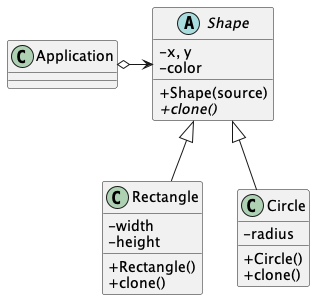

The diagram above was rendered by PlantUML. Its source (embedded in the PNG):
@startuml Prototype Pseudocode
skinparam ClassAttributeIconSize 0

class Application

abstract class Shape {
  - x, y
  - color
  + Shape(source)
  {abstract} + clone()
}

class Rectangle extends Shape {
  - width
  - height
  + Rectangle()
  + clone()
}

class Circle extends Shape {
  - radius
  + Circle()
  + clone()
}

Application o-> Shape
@enduml